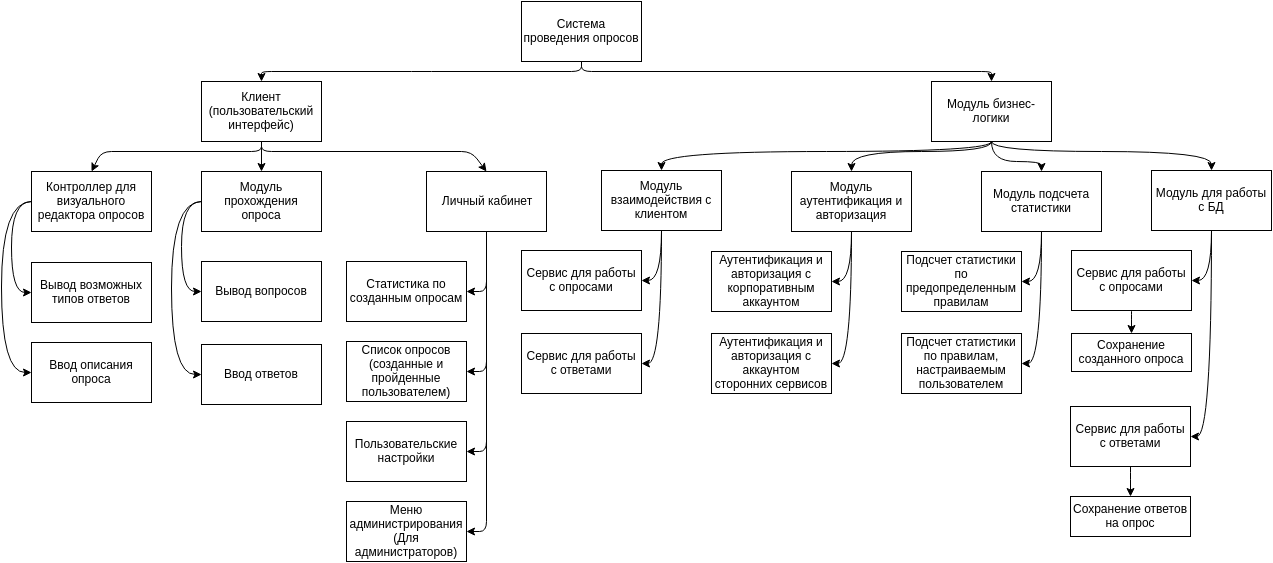

The diagram above was exported from draw.io. Its source (the exported page's mxGraphModel, read from the mxfile embedded in the PNG):
<mxGraphModel dx="1120" dy="500" grid="1" gridSize="10" guides="1" tooltips="1" connect="1" arrows="1" fold="1" page="1" pageScale="1" pageWidth="1169" pageHeight="826" background="#ffffff" math="0" shadow="0">
  <root>
    <mxCell id="0" />
    <mxCell id="1" parent="0" />
    <mxCell id="2" value="Система проведения опросов" style="whiteSpace=wrap;html=1;" parent="1" vertex="1">
      <mxGeometry x="560" y="70" width="120" height="60" as="geometry" />
    </mxCell>
    <mxCell id="3" value="Клиент&lt;div&gt;(пользовательский интерфейс)&lt;/div&gt;" style="whiteSpace=wrap;html=1;" parent="1" vertex="1">
      <mxGeometry x="240" y="150" width="120" height="60" as="geometry" />
    </mxCell>
    <mxCell id="51" style="edgeStyle=orthogonalEdgeStyle;curved=1;rounded=0;html=1;exitX=0.5;exitY=1;entryX=0.5;entryY=0;startArrow=none;startFill=0;jettySize=auto;orthogonalLoop=1;fontColor=#666666;align=center;" edge="1" parent="1" source="4" target="20">
      <mxGeometry relative="1" as="geometry" />
    </mxCell>
    <mxCell id="52" style="edgeStyle=orthogonalEdgeStyle;curved=1;rounded=0;html=1;exitX=0.5;exitY=1;entryX=0.5;entryY=0;startArrow=none;startFill=0;jettySize=auto;orthogonalLoop=1;fontColor=#666666;align=center;" edge="1" parent="1" source="4" target="33">
      <mxGeometry relative="1" as="geometry">
        <Array as="points">
          <mxPoint x="1030" y="220" />
          <mxPoint x="1250" y="220" />
        </Array>
      </mxGeometry>
    </mxCell>
    <mxCell id="53" style="edgeStyle=orthogonalEdgeStyle;curved=1;rounded=0;html=1;exitX=0.5;exitY=1;entryX=0.5;entryY=0;startArrow=none;startFill=0;jettySize=auto;orthogonalLoop=1;fontColor=#666666;align=center;" edge="1" parent="1" source="4" target="19">
      <mxGeometry relative="1" as="geometry">
        <Array as="points">
          <mxPoint x="1030" y="220" />
          <mxPoint x="890" y="220" />
        </Array>
      </mxGeometry>
    </mxCell>
    <mxCell id="66" style="edgeStyle=orthogonalEdgeStyle;curved=1;rounded=0;html=1;exitX=0.5;exitY=1;entryX=0.5;entryY=0;startArrow=none;startFill=0;jettySize=auto;orthogonalLoop=1;fontColor=#666666;align=center;" edge="1" parent="1" source="4" target="65">
      <mxGeometry relative="1" as="geometry">
        <Array as="points">
          <mxPoint x="1030" y="220" />
          <mxPoint x="700" y="220" />
        </Array>
      </mxGeometry>
    </mxCell>
    <mxCell id="4" value="Модуль бизнес-логики" style="whiteSpace=wrap;html=1;" parent="1" vertex="1">
      <mxGeometry x="970" y="150" width="120" height="60" as="geometry" />
    </mxCell>
    <mxCell id="7" value="" style="endArrow=classic;html=1;exitX=0.5;exitY=1;entryX=0.5;entryY=0;" parent="1" source="2" target="3" edge="1">
      <mxGeometry width="50" height="50" relative="1" as="geometry">
        <mxPoint x="530" y="180" as="sourcePoint" />
        <mxPoint x="580" y="130" as="targetPoint" />
        <Array as="points">
          <mxPoint x="620" y="140" />
          <mxPoint x="460" y="140" />
          <mxPoint x="300" y="140" />
        </Array>
      </mxGeometry>
    </mxCell>
    <mxCell id="8" value="" style="endArrow=classic;html=1;exitX=0.5;exitY=1;entryX=0.5;entryY=0;" parent="1" source="2" target="4" edge="1">
      <mxGeometry width="50" height="50" relative="1" as="geometry">
        <mxPoint x="640" y="210" as="sourcePoint" />
        <mxPoint x="690" y="160" as="targetPoint" />
        <Array as="points">
          <mxPoint x="620" y="140" />
          <mxPoint x="1030" y="140" />
        </Array>
      </mxGeometry>
    </mxCell>
    <mxCell id="81" style="edgeStyle=orthogonalEdgeStyle;curved=1;rounded=0;html=1;exitX=1;exitY=0.5;entryX=0;entryY=0.5;startArrow=none;startFill=0;jettySize=auto;orthogonalLoop=1;fontColor=#666666;align=center;" edge="1" parent="1" source="9" target="75">
      <mxGeometry relative="1" as="geometry" />
    </mxCell>
    <mxCell id="82" style="edgeStyle=orthogonalEdgeStyle;curved=1;rounded=0;html=1;exitX=1;exitY=0.5;entryX=0;entryY=0.5;startArrow=none;startFill=0;jettySize=auto;orthogonalLoop=1;fontColor=#666666;align=center;" edge="1" parent="1" source="9" target="80">
      <mxGeometry relative="1" as="geometry">
        <Array as="points">
          <mxPoint x="40" y="270" />
          <mxPoint x="40" y="441" />
        </Array>
      </mxGeometry>
    </mxCell>
    <mxCell id="9" value="Контроллер для визуального редактора опросов" style="whiteSpace=wrap;html=1;flipH=1;" parent="1" vertex="1">
      <mxGeometry x="70" y="240" width="120" height="60" as="geometry" />
    </mxCell>
    <mxCell id="78" style="edgeStyle=orthogonalEdgeStyle;curved=1;rounded=0;html=1;exitX=0;exitY=0.5;entryX=0;entryY=0.5;startArrow=none;startFill=0;jettySize=auto;orthogonalLoop=1;fontColor=#666666;align=center;" edge="1" parent="1" source="10" target="77">
      <mxGeometry relative="1" as="geometry">
        <Array as="points">
          <mxPoint x="210" y="270" />
          <mxPoint x="210" y="443" />
        </Array>
      </mxGeometry>
    </mxCell>
    <mxCell id="79" style="edgeStyle=orthogonalEdgeStyle;curved=1;rounded=0;html=1;exitX=0;exitY=0.5;entryX=0;entryY=0.5;startArrow=none;startFill=0;jettySize=auto;orthogonalLoop=1;fontColor=#666666;align=center;" edge="1" parent="1" source="10" target="73">
      <mxGeometry relative="1" as="geometry" />
    </mxCell>
    <mxCell id="10" value="Модуль прохождения опроса" style="whiteSpace=wrap;html=1;" parent="1" vertex="1">
      <mxGeometry x="240" y="240" width="120" height="60" as="geometry" />
    </mxCell>
    <mxCell id="11" value="Личный кабинет" style="whiteSpace=wrap;html=1;" parent="1" vertex="1">
      <mxGeometry x="465" y="240" width="120" height="60" as="geometry" />
    </mxCell>
    <mxCell id="12" value="" style="endArrow=classic;html=1;exitX=0.5;exitY=1;entryX=0.5;entryY=0;" parent="1" source="3" target="9" edge="1">
      <mxGeometry width="50" height="50" relative="1" as="geometry">
        <mxPoint x="10" y="60" as="sourcePoint" />
        <mxPoint x="60" y="10" as="targetPoint" />
        <Array as="points">
          <mxPoint x="300" y="220" />
          <mxPoint x="140" y="220" />
        </Array>
      </mxGeometry>
    </mxCell>
    <mxCell id="13" value="" style="endArrow=classic;html=1;exitX=0.5;exitY=1;entryX=0.5;entryY=0;" parent="1" source="3" target="10" edge="1">
      <mxGeometry width="50" height="50" relative="1" as="geometry">
        <mxPoint x="10" y="60" as="sourcePoint" />
        <mxPoint x="60" y="10" as="targetPoint" />
      </mxGeometry>
    </mxCell>
    <mxCell id="14" value="" style="endArrow=classic;html=1;exitX=0.5;exitY=1;entryX=0.5;entryY=0;" parent="1" source="3" target="11" edge="1">
      <mxGeometry width="50" height="50" relative="1" as="geometry">
        <mxPoint x="10" y="60" as="sourcePoint" />
        <mxPoint x="60" y="10" as="targetPoint" />
        <Array as="points">
          <mxPoint x="300" y="220" />
          <mxPoint x="510" y="220" />
        </Array>
      </mxGeometry>
    </mxCell>
    <mxCell id="15" value="Статистика по созданным опросам" style="whiteSpace=wrap;html=1;" parent="1" vertex="1">
      <mxGeometry x="385" y="330" width="120" height="60" as="geometry" />
    </mxCell>
    <mxCell id="16" value="Список опросов&lt;div&gt;(созданные и пройденные пользователем)&lt;/div&gt;" style="whiteSpace=wrap;html=1;" parent="1" vertex="1">
      <mxGeometry x="385" y="410" width="120" height="60" as="geometry" />
    </mxCell>
    <mxCell id="17" value="" style="endArrow=classic;html=1;exitX=0.5;exitY=1;entryX=1;entryY=0.5;" parent="1" source="11" target="15" edge="1">
      <mxGeometry width="50" height="50" relative="1" as="geometry">
        <mxPoint x="95" y="60" as="sourcePoint" />
        <mxPoint x="145" y="10" as="targetPoint" />
        <Array as="points">
          <mxPoint x="525" y="360" />
        </Array>
      </mxGeometry>
    </mxCell>
    <mxCell id="18" value="" style="endArrow=classic;html=1;entryX=1;entryY=0.5;" parent="1" target="16" edge="1">
      <mxGeometry width="50" height="50" relative="1" as="geometry">
        <mxPoint x="525" y="300" as="sourcePoint" />
        <mxPoint x="145" y="10" as="targetPoint" />
        <Array as="points">
          <mxPoint x="525" y="440" />
        </Array>
      </mxGeometry>
    </mxCell>
    <mxCell id="55" style="edgeStyle=orthogonalEdgeStyle;curved=1;rounded=0;html=1;exitX=0.5;exitY=1;entryX=1;entryY=0.5;startArrow=none;startFill=0;jettySize=auto;orthogonalLoop=1;fontColor=#666666;align=center;" edge="1" parent="1" source="19" target="25">
      <mxGeometry relative="1" as="geometry" />
    </mxCell>
    <mxCell id="56" style="edgeStyle=orthogonalEdgeStyle;curved=1;rounded=0;html=1;exitX=0.5;exitY=1;entryX=1;entryY=0.5;startArrow=none;startFill=0;jettySize=auto;orthogonalLoop=1;fontColor=#666666;align=center;" edge="1" parent="1" source="19" target="26">
      <mxGeometry relative="1" as="geometry" />
    </mxCell>
    <mxCell id="19" value="&lt;span&gt;Модуль аутентификация и авторизация&lt;/span&gt;" style="whiteSpace=wrap;html=1;" parent="1" vertex="1">
      <mxGeometry x="830" y="240" width="120" height="60" as="geometry" />
    </mxCell>
    <mxCell id="59" style="edgeStyle=orthogonalEdgeStyle;curved=1;rounded=0;html=1;exitX=0.5;exitY=1;entryX=1;entryY=0.5;startArrow=none;startFill=0;jettySize=auto;orthogonalLoop=1;fontColor=#666666;align=center;" edge="1" parent="1" source="20" target="29">
      <mxGeometry relative="1" as="geometry" />
    </mxCell>
    <mxCell id="60" style="edgeStyle=orthogonalEdgeStyle;curved=1;rounded=0;html=1;exitX=0.5;exitY=1;entryX=1;entryY=0.5;startArrow=none;startFill=0;jettySize=auto;orthogonalLoop=1;fontColor=#666666;align=center;" edge="1" parent="1" source="20" target="31">
      <mxGeometry relative="1" as="geometry" />
    </mxCell>
    <mxCell id="20" value="Модуль подсчета статистики" style="whiteSpace=wrap;html=1;" parent="1" vertex="1">
      <mxGeometry x="1020" y="240" width="120" height="60" as="geometry" />
    </mxCell>
    <mxCell id="25" value="&lt;span&gt;Аутентификация и авторизация&lt;/span&gt;&lt;span&gt;&amp;nbsp;с корпоративным аккаунтом&lt;/span&gt;" style="whiteSpace=wrap;html=1;" parent="1" vertex="1">
      <mxGeometry x="750" y="320" width="120" height="60" as="geometry" />
    </mxCell>
    <mxCell id="26" value="&lt;span&gt;Аутентификация и авторизация&lt;/span&gt;&lt;span&gt;&amp;nbsp;с аккаунтом сторонних сервисов&lt;/span&gt;" style="whiteSpace=wrap;html=1;" parent="1" vertex="1">
      <mxGeometry x="750" y="402" width="120" height="60" as="geometry" />
    </mxCell>
    <mxCell id="29" value="Подсчет статистики по предопределенным правилам" style="whiteSpace=wrap;html=1;" parent="1" vertex="1">
      <mxGeometry x="940" y="320" width="120" height="60" as="geometry" />
    </mxCell>
    <mxCell id="31" value="Подсчет статистики по правилам, настраиваемым пользователем" style="whiteSpace=wrap;html=1;" parent="1" vertex="1">
      <mxGeometry x="940" y="402" width="120" height="60" as="geometry" />
    </mxCell>
    <mxCell id="61" style="edgeStyle=orthogonalEdgeStyle;curved=1;rounded=0;html=1;exitX=0.5;exitY=1;entryX=1;entryY=0.5;startArrow=none;startFill=0;jettySize=auto;orthogonalLoop=1;fontColor=#666666;align=center;" edge="1" parent="1" source="33" target="36">
      <mxGeometry relative="1" as="geometry" />
    </mxCell>
    <mxCell id="62" style="edgeStyle=orthogonalEdgeStyle;curved=1;rounded=0;html=1;exitX=0.5;exitY=1;entryX=1;entryY=0.5;startArrow=none;startFill=0;jettySize=auto;orthogonalLoop=1;fontColor=#666666;align=center;" edge="1" parent="1" source="33" target="35">
      <mxGeometry relative="1" as="geometry" />
    </mxCell>
    <mxCell id="33" value="Модуль для работы с БД" style="whiteSpace=wrap;html=1;" parent="1" vertex="1">
      <mxGeometry x="1190" y="239" width="120" height="60" as="geometry" />
    </mxCell>
    <mxCell id="89" style="edgeStyle=orthogonalEdgeStyle;curved=1;rounded=0;html=1;exitX=0.5;exitY=1;entryX=0.5;entryY=0;startArrow=none;startFill=0;jettySize=auto;orthogonalLoop=1;fontColor=#666666;align=center;" edge="1" parent="1" source="35" target="88">
      <mxGeometry relative="1" as="geometry" />
    </mxCell>
    <mxCell id="35" value="Сервис для работы с ответами" style="whiteSpace=wrap;html=1;" parent="1" vertex="1">
      <mxGeometry x="1109" y="475" width="120" height="60" as="geometry" />
    </mxCell>
    <mxCell id="87" style="edgeStyle=orthogonalEdgeStyle;curved=1;rounded=0;html=1;exitX=0.5;exitY=1;entryX=0.5;entryY=0;startArrow=none;startFill=0;jettySize=auto;orthogonalLoop=1;fontColor=#666666;align=center;" edge="1" parent="1" source="36" target="86">
      <mxGeometry relative="1" as="geometry" />
    </mxCell>
    <mxCell id="36" value="Сервис для работы с опросами" style="whiteSpace=wrap;html=1;" parent="1" vertex="1">
      <mxGeometry x="1110" y="319" width="120" height="60" as="geometry" />
    </mxCell>
    <mxCell id="40" value="Пользовательские настройки" style="whiteSpace=wrap;html=1;" parent="1" vertex="1">
      <mxGeometry x="385" y="490" width="120" height="60" as="geometry" />
    </mxCell>
    <mxCell id="41" value="" style="endArrow=classic;html=1;exitX=0.5;exitY=1;entryX=1;entryY=0.5;" parent="1" source="11" target="40" edge="1">
      <mxGeometry width="50" height="50" relative="1" as="geometry">
        <mxPoint x="95" y="60" as="sourcePoint" />
        <mxPoint x="145" y="10" as="targetPoint" />
        <Array as="points">
          <mxPoint x="525" y="520" />
        </Array>
      </mxGeometry>
    </mxCell>
    <mxCell id="47" value="Меню администрирования&lt;div&gt;(Для администраторов)&lt;/div&gt;" style="whiteSpace=wrap;html=1;" parent="1" vertex="1">
      <mxGeometry x="385" y="570" width="120" height="60" as="geometry" />
    </mxCell>
    <mxCell id="48" value="" style="endArrow=classic;html=1;exitX=0.5;exitY=1;entryX=1;entryY=0.5;" parent="1" source="11" target="47" edge="1">
      <mxGeometry width="50" height="50" relative="1" as="geometry">
        <mxPoint x="95" y="60" as="sourcePoint" />
        <mxPoint x="145" y="10" as="targetPoint" />
        <Array as="points">
          <mxPoint x="525" y="600" />
        </Array>
      </mxGeometry>
    </mxCell>
    <mxCell id="68" style="edgeStyle=orthogonalEdgeStyle;curved=1;rounded=0;html=1;exitX=0.5;exitY=1;entryX=1;entryY=0.5;startArrow=none;startFill=0;jettySize=auto;orthogonalLoop=1;fontColor=#666666;align=center;" edge="1" parent="1" source="65" target="67">
      <mxGeometry relative="1" as="geometry" />
    </mxCell>
    <mxCell id="70" style="edgeStyle=orthogonalEdgeStyle;curved=1;rounded=0;html=1;exitX=0.5;exitY=1;entryX=1;entryY=0.5;startArrow=none;startFill=0;jettySize=auto;orthogonalLoop=1;fontColor=#666666;align=center;" edge="1" parent="1" source="65" target="69">
      <mxGeometry relative="1" as="geometry" />
    </mxCell>
    <mxCell id="65" value="&lt;span&gt;Модуль взаимодействия с клиентом&lt;/span&gt;" style="whiteSpace=wrap;html=1;" vertex="1" parent="1">
      <mxGeometry x="640" y="239" width="120" height="60" as="geometry" />
    </mxCell>
    <mxCell id="67" value="&lt;span&gt;Сервис для работы с опросами&lt;/span&gt;" style="whiteSpace=wrap;html=1;" vertex="1" parent="1">
      <mxGeometry x="560" y="319" width="120" height="60" as="geometry" />
    </mxCell>
    <mxCell id="69" value="&lt;span&gt;Сервис для работы с ответами&lt;/span&gt;" style="whiteSpace=wrap;html=1;" vertex="1" parent="1">
      <mxGeometry x="560" y="402" width="120" height="60" as="geometry" />
    </mxCell>
    <mxCell id="73" value="Вывод вопросов" style="whiteSpace=wrap;html=1;" vertex="1" parent="1">
      <mxGeometry x="240" y="330" width="120" height="60" as="geometry" />
    </mxCell>
    <mxCell id="75" value="Вывод возможных типов ответов" style="whiteSpace=wrap;html=1;" vertex="1" parent="1">
      <mxGeometry x="70" y="331" width="120" height="60" as="geometry" />
    </mxCell>
    <mxCell id="77" value="Ввод ответов" style="whiteSpace=wrap;html=1;" vertex="1" parent="1">
      <mxGeometry x="240" y="413" width="120" height="60" as="geometry" />
    </mxCell>
    <mxCell id="80" value="Ввод описания опроса" style="whiteSpace=wrap;html=1;" vertex="1" parent="1">
      <mxGeometry x="70" y="411" width="120" height="60" as="geometry" />
    </mxCell>
    <mxCell id="86" value="Сохранение созданного опроса" style="whiteSpace=wrap;html=1;" vertex="1" parent="1">
      <mxGeometry x="1110" y="402" width="120" height="38" as="geometry" />
    </mxCell>
    <mxCell id="88" value="Сохранение ответов на опрос" style="whiteSpace=wrap;html=1;" vertex="1" parent="1">
      <mxGeometry x="1109" y="565" width="120" height="40" as="geometry" />
    </mxCell>
  </root>
</mxGraphModel>